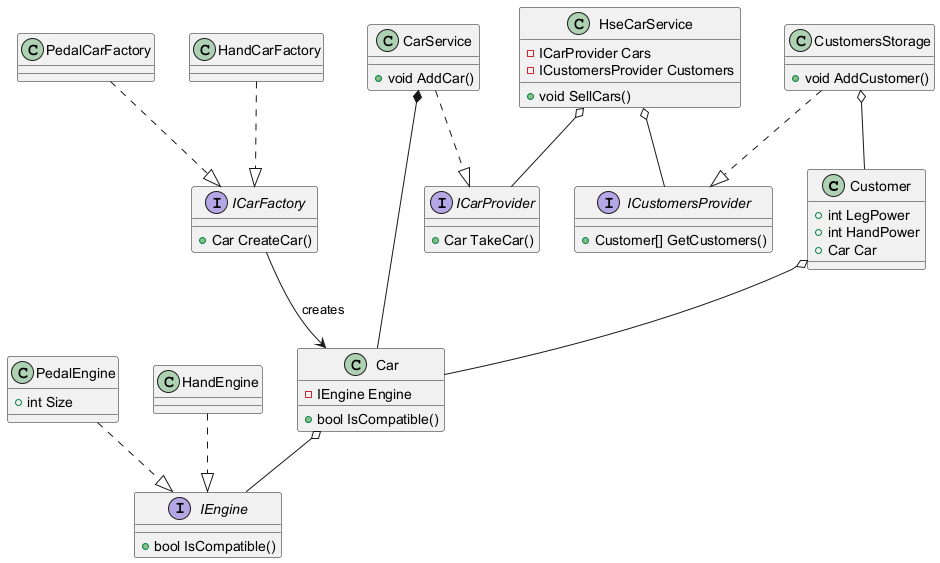

The diagram above was rendered by PlantUML. Its source (embedded in the PNG):
@startuml
class Customer {
    +int LegPower
    +int HandPower
    +Car Car
}

interface IEngine {
    +bool IsCompatible()
}

class PedalEngine {
    +int Size
}

class HandEngine {}

class Car {
    -IEngine Engine
    +bool IsCompatible()
}

interface ICarFactory {
    +Car CreateCar()
}

class PedalCarFactory {}

class HandCarFactory {}

interface ICarProvider {
    +Car TakeCar()
}

class CarService {
    +void AddCar()
}

interface ICustomersProvider {
    +Customer[] GetCustomers()
}

class CustomersStorage {
    +void AddCustomer()
}

class HseCarService {
    -ICarProvider Cars
    -ICustomersProvider Customers
    +void SellCars()
}

Car o-- IEngine
PedalEngine ..|> IEngine
HandEngine ..|> IEngine
Customer o-- Car
ICarFactory --> Car : creates
PedalCarFactory ..|> ICarFactory
HandCarFactory ..|> ICarFactory
CarService ..|> ICarProvider
CustomersStorage ..|> ICustomersProvider
HseCarService o-- ICarProvider
HseCarService o-- ICustomersProvider
CarService *-- Car
CustomersStorage o-- Customer
@enduml